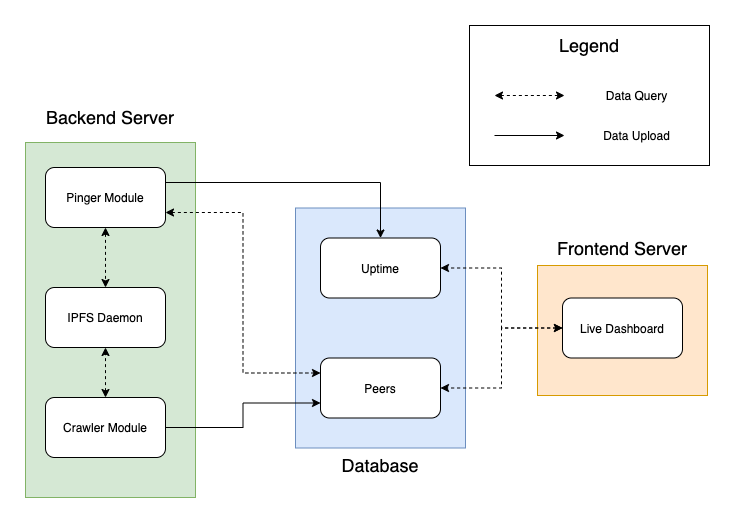

The diagram above was exported from draw.io. Its source (the exported page's mxGraphModel, read from the mxfile embedded in the PNG):
<mxGraphModel dx="946" dy="579" grid="1" gridSize="10" guides="1" tooltips="1" connect="1" arrows="1" fold="1" page="1" pageScale="1" pageWidth="850" pageHeight="1100" math="0" shadow="0">
  <root>
    <mxCell id="0" />
    <mxCell id="1" parent="0" />
    <mxCell id="Z5bEtdnRC7QM_rBHW52I-45" value="" style="rounded=0;whiteSpace=wrap;html=1;" vertex="1" parent="1">
      <mxGeometry x="560" y="70" width="240" height="140" as="geometry" />
    </mxCell>
    <mxCell id="Z5bEtdnRC7QM_rBHW52I-40" value="" style="rounded=0;whiteSpace=wrap;html=1;fillColor=#ffe6cc;strokeColor=#d79b00;" vertex="1" parent="1">
      <mxGeometry x="628" y="310" width="170" height="130" as="geometry" />
    </mxCell>
    <mxCell id="Z5bEtdnRC7QM_rBHW52I-25" value="" style="rounded=0;whiteSpace=wrap;html=1;fillColor=#dae8fc;strokeColor=#6c8ebf;" vertex="1" parent="1">
      <mxGeometry x="386" y="252.5" width="170" height="240" as="geometry" />
    </mxCell>
    <mxCell id="Z5bEtdnRC7QM_rBHW52I-17" value="" style="rounded=0;whiteSpace=wrap;html=1;fillColor=#d5e8d4;strokeColor=#82b366;" vertex="1" parent="1">
      <mxGeometry x="116" y="187" width="170" height="355" as="geometry" />
    </mxCell>
    <mxCell id="Z5bEtdnRC7QM_rBHW52I-29" style="edgeStyle=orthogonalEdgeStyle;rounded=0;orthogonalLoop=1;jettySize=auto;html=1;exitX=1;exitY=0.75;exitDx=0;exitDy=0;entryX=0;entryY=0.25;entryDx=0;entryDy=0;startArrow=classic;startFill=1;dashed=1;" edge="1" parent="1" source="Z5bEtdnRC7QM_rBHW52I-1" target="Z5bEtdnRC7QM_rBHW52I-24">
      <mxGeometry relative="1" as="geometry" />
    </mxCell>
    <mxCell id="Z5bEtdnRC7QM_rBHW52I-30" style="edgeStyle=orthogonalEdgeStyle;rounded=0;orthogonalLoop=1;jettySize=auto;html=1;exitX=1;exitY=0.25;exitDx=0;exitDy=0;entryX=0.5;entryY=0;entryDx=0;entryDy=0;startArrow=none;startFill=0;" edge="1" parent="1" source="Z5bEtdnRC7QM_rBHW52I-1" target="Z5bEtdnRC7QM_rBHW52I-3">
      <mxGeometry relative="1" as="geometry" />
    </mxCell>
    <mxCell id="Z5bEtdnRC7QM_rBHW52I-33" style="edgeStyle=orthogonalEdgeStyle;rounded=0;orthogonalLoop=1;jettySize=auto;html=1;exitX=0.5;exitY=1;exitDx=0;exitDy=0;entryX=0.5;entryY=0;entryDx=0;entryDy=0;startArrow=classic;startFill=1;dashed=1;" edge="1" parent="1" source="Z5bEtdnRC7QM_rBHW52I-1" target="Z5bEtdnRC7QM_rBHW52I-5">
      <mxGeometry relative="1" as="geometry" />
    </mxCell>
    <mxCell id="Z5bEtdnRC7QM_rBHW52I-1" value="Pinger Module" style="rounded=1;whiteSpace=wrap;html=1;" vertex="1" parent="1">
      <mxGeometry x="136" y="212" width="120" height="60" as="geometry" />
    </mxCell>
    <mxCell id="Z5bEtdnRC7QM_rBHW52I-31" style="edgeStyle=orthogonalEdgeStyle;rounded=0;orthogonalLoop=1;jettySize=auto;html=1;exitX=1;exitY=0.5;exitDx=0;exitDy=0;entryX=0;entryY=0.75;entryDx=0;entryDy=0;startArrow=none;startFill=0;" edge="1" parent="1" source="Z5bEtdnRC7QM_rBHW52I-2" target="Z5bEtdnRC7QM_rBHW52I-24">
      <mxGeometry relative="1" as="geometry" />
    </mxCell>
    <mxCell id="Z5bEtdnRC7QM_rBHW52I-32" style="edgeStyle=orthogonalEdgeStyle;rounded=0;orthogonalLoop=1;jettySize=auto;html=1;exitX=0.5;exitY=0;exitDx=0;exitDy=0;entryX=0.5;entryY=1;entryDx=0;entryDy=0;startArrow=classic;startFill=1;dashed=1;" edge="1" parent="1" source="Z5bEtdnRC7QM_rBHW52I-2" target="Z5bEtdnRC7QM_rBHW52I-5">
      <mxGeometry relative="1" as="geometry" />
    </mxCell>
    <mxCell id="Z5bEtdnRC7QM_rBHW52I-2" value="Crawler Module" style="rounded=1;whiteSpace=wrap;html=1;" vertex="1" parent="1">
      <mxGeometry x="136" y="442" width="120" height="60" as="geometry" />
    </mxCell>
    <mxCell id="Z5bEtdnRC7QM_rBHW52I-3" value="Uptime" style="rounded=1;whiteSpace=wrap;html=1;" vertex="1" parent="1">
      <mxGeometry x="411" y="282.5" width="120" height="60" as="geometry" />
    </mxCell>
    <mxCell id="Z5bEtdnRC7QM_rBHW52I-38" style="edgeStyle=orthogonalEdgeStyle;rounded=0;orthogonalLoop=1;jettySize=auto;html=1;exitX=0;exitY=0.5;exitDx=0;exitDy=0;entryX=1;entryY=0.5;entryDx=0;entryDy=0;dashed=1;startArrow=classic;startFill=1;" edge="1" parent="1" source="Z5bEtdnRC7QM_rBHW52I-4" target="Z5bEtdnRC7QM_rBHW52I-3">
      <mxGeometry relative="1" as="geometry" />
    </mxCell>
    <mxCell id="Z5bEtdnRC7QM_rBHW52I-39" style="edgeStyle=orthogonalEdgeStyle;rounded=0;orthogonalLoop=1;jettySize=auto;html=1;exitX=0;exitY=0.5;exitDx=0;exitDy=0;entryX=1;entryY=0.5;entryDx=0;entryDy=0;dashed=1;startArrow=classic;startFill=1;" edge="1" parent="1" source="Z5bEtdnRC7QM_rBHW52I-4" target="Z5bEtdnRC7QM_rBHW52I-24">
      <mxGeometry relative="1" as="geometry" />
    </mxCell>
    <mxCell id="Z5bEtdnRC7QM_rBHW52I-4" value="Live Dashboard" style="rounded=1;whiteSpace=wrap;html=1;" vertex="1" parent="1">
      <mxGeometry x="653" y="342.5" width="120" height="60" as="geometry" />
    </mxCell>
    <mxCell id="Z5bEtdnRC7QM_rBHW52I-5" value="IPFS Daemon" style="rounded=1;whiteSpace=wrap;html=1;" vertex="1" parent="1">
      <mxGeometry x="136" y="332" width="120" height="60" as="geometry" />
    </mxCell>
    <mxCell id="Z5bEtdnRC7QM_rBHW52I-18" value="&lt;font style=&quot;font-size: 18px&quot;&gt;Backend Server&lt;/font&gt;" style="text;html=1;strokeColor=none;fillColor=none;align=center;verticalAlign=middle;whiteSpace=wrap;rounded=0;" vertex="1" parent="1">
      <mxGeometry x="116" y="152" width="170" height="20" as="geometry" />
    </mxCell>
    <mxCell id="Z5bEtdnRC7QM_rBHW52I-24" value="Peers" style="rounded=1;whiteSpace=wrap;html=1;" vertex="1" parent="1">
      <mxGeometry x="411" y="402.5" width="120" height="60" as="geometry" />
    </mxCell>
    <mxCell id="Z5bEtdnRC7QM_rBHW52I-26" value="&lt;font style=&quot;font-size: 18px&quot;&gt;Database&lt;/font&gt;" style="text;html=1;strokeColor=none;fillColor=none;align=center;verticalAlign=middle;whiteSpace=wrap;rounded=0;" vertex="1" parent="1">
      <mxGeometry x="386" y="500" width="170" height="20" as="geometry" />
    </mxCell>
    <mxCell id="Z5bEtdnRC7QM_rBHW52I-41" value="&lt;font style=&quot;font-size: 18px&quot;&gt;Frontend Server&lt;/font&gt;" style="text;html=1;strokeColor=none;fillColor=none;align=center;verticalAlign=middle;whiteSpace=wrap;rounded=0;" vertex="1" parent="1">
      <mxGeometry x="628" y="282.5" width="170" height="20" as="geometry" />
    </mxCell>
    <mxCell id="Z5bEtdnRC7QM_rBHW52I-42" value="" style="endArrow=classic;html=1;dashed=1;startArrow=classic;startFill=1;" edge="1" parent="1">
      <mxGeometry width="50" height="50" relative="1" as="geometry">
        <mxPoint x="585" y="140" as="sourcePoint" />
        <mxPoint x="655" y="140" as="targetPoint" />
      </mxGeometry>
    </mxCell>
    <mxCell id="Z5bEtdnRC7QM_rBHW52I-43" value="" style="endArrow=classic;html=1;" edge="1" parent="1">
      <mxGeometry width="50" height="50" relative="1" as="geometry">
        <mxPoint x="585" y="180" as="sourcePoint" />
        <mxPoint x="655" y="180" as="targetPoint" />
      </mxGeometry>
    </mxCell>
    <mxCell id="Z5bEtdnRC7QM_rBHW52I-44" value="&lt;font style=&quot;font-size: 18px&quot;&gt;Legend&lt;/font&gt;" style="text;html=1;align=center;verticalAlign=middle;whiteSpace=wrap;rounded=0;" vertex="1" parent="1">
      <mxGeometry x="645" y="80" width="70" height="20" as="geometry" />
    </mxCell>
    <mxCell id="Z5bEtdnRC7QM_rBHW52I-46" value="Data Query" style="text;html=1;strokeColor=none;fillColor=none;align=center;verticalAlign=middle;whiteSpace=wrap;rounded=0;" vertex="1" parent="1">
      <mxGeometry x="675" y="130" width="105" height="20" as="geometry" />
    </mxCell>
    <mxCell id="Z5bEtdnRC7QM_rBHW52I-47" value="Data Upload" style="text;html=1;strokeColor=none;fillColor=none;align=center;verticalAlign=middle;whiteSpace=wrap;rounded=0;" vertex="1" parent="1">
      <mxGeometry x="675" y="170" width="105" height="20" as="geometry" />
    </mxCell>
  </root>
</mxGraphModel>